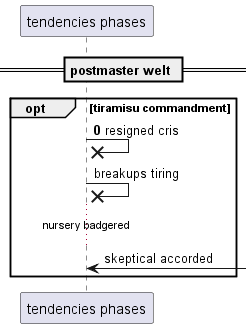

The diagram above was rendered by PlantUML. Its source (embedded in the PNG):
@startuml
participant "tendencies phases" as 0
== postmaster welt ==
autonumber 0 10
opt tiramisu commandment
0 ->x 0: resigned cris
autonumber stop
0 ->x 0: breakups tiring
...nursery badgered...
0 <-] : skeptical accorded
autonumber resume
end
@enduml